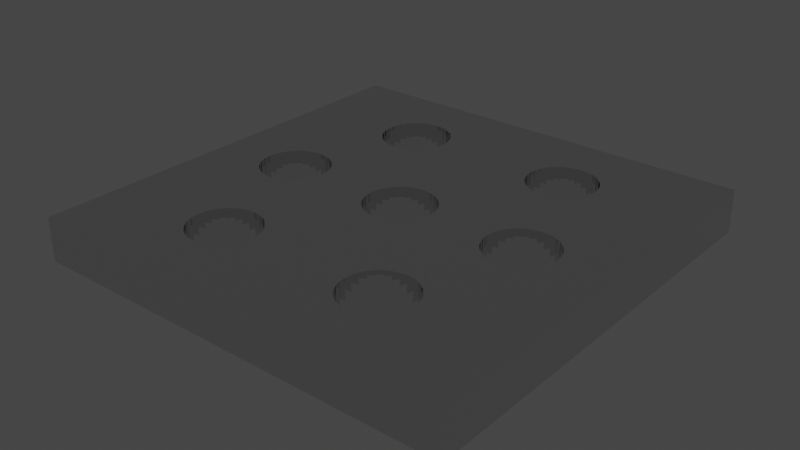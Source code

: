 # Source: AS_support_1.blend  (saved by Blender 3.6.13; exported with 4.5.12 LTS)
import bpy
from mathutils import Matrix  # noqa: F401  (used for matrix-valued properties, if any)

bpy.ops.wm.read_factory_settings(use_empty=True)
scene = bpy.context.scene
scene.name = 'Scene'

# ---- collections
col_collection = bpy.data.collections.new('Collection'); scene.collection.children.link(col_collection)

# ---- materials (node trees are filled in below, after node groups)
mat_material_001 = bpy.data.materials.new('Material.001')
mat_material_001.use_transparent_shadow = False

# ---- material node trees
mat_material_001.use_nodes = True; mat_material_001.node_tree.nodes.clear()
_N = mat_material_001.node_tree.nodes; _L = mat_material_001.node_tree.links
n0 = _N.new('ShaderNodeBsdfPrincipled'); n0.name = 'Principled BSDF'; n0.location = (10, 300)
n0.distribution = 'GGX'
n0.subsurface_method = 'RANDOM_WALK_SKIN'
n0.inputs[1].default_value = 1.0
n0.inputs[2].default_value = 0.0
n0.inputs[3].default_value = 1.45
n0.inputs[27].default_value = (0.0, 0.0, 0.0, 1.0)
n0.inputs[28].default_value = 1.0
n1 = _N.new('ShaderNodeOutputMaterial'); n1.name = 'Material Output'; n1.location = (300, 300)
_L.new(n0.outputs[0], n1.inputs[0])
n1.is_active_output = True

# ---- world
world_world = bpy.data.worlds.new('World'); scene.world = world_world
world_world.use_nodes = True; world_world.node_tree.nodes.clear()
_N = world_world.node_tree.nodes; _L = world_world.node_tree.links
n0 = _N.new('ShaderNodeOutputWorld'); n0.name = 'World Output'; n0.location = (300, 300)
n1 = _N.new('ShaderNodeBackground'); n1.name = 'Background'; n1.location = (10, 300)
n1.inputs[0].default_value = (0.05088, 0.05088, 0.05088, 1.0)
_L.new(n1.outputs[0], n0.inputs[0])
n0.is_active_output = True
world_world.color = (0.05088, 0.05088, 0.05088)
world_world.use_sun_shadow = False
world_world.sun_shadow_jitter_overblur = 0.0

# ---- meshes
me_plane_001 = bpy.data.meshes.new('Plane.001')
me_plane_001.from_pydata([(-2.5, -2.5, 0.0), (2.5, -2.5, 0.0), (-2.5, 2.5, 0.0), (2.5, 2.5, 0.0), (-2.5, 2.5, 0.5), (-2.5, -2.5, 0.5), (2.5, -2.5, 0.5), (2.5, 2.5, 0.5), (-1.333, -1.278, 0.0), (-1.37, -1.347, 0.0), (-1.222, -1.167, 0.0), (-1.153, -1.13, 0.0), (-1.283, -1.217, 0.0), (-1.4, -1.5, 0.0), (-1.392, -1.578, 0.0), (-1.392, -1.422, 0.0), (-1.333, -1.722, 0.0), (-1.37, -1.653, 0.0), (-1.283, -1.783, 0.0), (-1.222, -1.833, 0.0), (-1.153, -1.87, 0.0), (-1.0, -1.9, 0.0), (-1.0, -1.1, 0.0), (-1.078, -1.892, 0.0), (-1.078, -1.108, 0.0), (-0.922, -1.892, 0.0), (-0.8469, -1.87, 0.0), (-0.8469, -1.13, 0.0), (-0.7172, -1.783, 0.0), (-0.7172, -1.217, 0.0), (-0.7778, -1.833, 0.0), (-0.7778, -1.167, 0.0), (-0.6304, -1.347, 0.0), (-0.6, -1.5, 0.0), (-0.6077, -1.578, 0.0), (-0.6077, -1.422, 0.0), (-0.6674, -1.722, 0.0), (-0.6304, -1.653, 0.0), (-0.6674, -1.278, 0.0), (-0.922, -1.108, 0.0), (-1.4, -1.5, 0.5), (-1.392, -1.578, 0.5), (-1.392, -1.422, 0.5), (-1.283, -1.783, 0.5), (-1.333, -1.722, 0.5), (-1.37, -1.653, 0.5), (-1.153, -1.87, 0.5), (-1.0, -1.9, 0.5), (-1.0, -1.1, 0.5), (-1.078, -1.892, 0.5), (-1.078, -1.108, 0.5), (-0.922, -1.892, 0.5), (-1.222, -1.833, 0.5), (-0.8469, -1.87, 0.5), (-0.8469, -1.13, 0.5), (-0.7172, -1.783, 0.5), (-0.7172, -1.217, 0.5), (-0.7778, -1.833, 0.5), (-0.7778, -1.167, 0.5), (-0.6304, -1.653, 0.5), (-0.6, -1.5, 0.5), (-0.6077, -1.578, 0.5), (-0.6077, -1.422, 0.5), (-0.6674, -1.722, 0.5), (-0.6304, -1.347, 0.5), (-0.6674, -1.278, 0.5), (-0.922, -1.108, 0.5), (-1.333, -1.278, 0.5), (-1.37, -1.347, 0.5), (-1.153, -1.13, 0.5), (-1.222, -1.167, 0.5), (-1.283, -1.217, 0.5), (-0.2828, 0.2828, 0.0), (-0.2222, 0.3326, 0.0), (-0.07804, 0.3923, 0.0), (-0.1531, 0.3696, 0.0), (0.07804, 0.3923, 0.0), (0.2222, 0.3326, 0.0), (0.1531, 0.3696, 0.0), (0.2828, -0.2828, 0.0), (0.0, 0.4, 0.0), (0.3326, -0.2222, 0.0), (0.3326, 0.2222, 0.0), (0.4, 0.0, 0.0), (0.3923, -0.07804, 0.0), (0.3923, 0.07804, 0.0), (0.3696, -0.1531, 0.0), (0.3696, 0.1531, 0.0), (0.2828, 0.2828, 0.0), (-0.4, 0.0, 0.0), (-0.3923, -0.07804, 0.0), (-0.3923, 0.07804, 0.0), (-0.3326, -0.2222, 0.0), (-0.3326, 0.2222, 0.0), (-0.2828, -0.2828, 0.0), (-0.3696, -0.1531, 0.0), (-0.3696, 0.1531, 0.0), (-0.2222, -0.3326, 0.0), (-0.1748, -0.3579, 0.0), (-0.07804, -0.3923, 0.0), (-0.1531, -0.3696, 0.0), (0.07804, -0.3923, 0.0), (0.2222, -0.3326, 0.0), (0.1531, -0.3696, 0.0), (0.0, -0.4, 0.0), (-0.2828, 0.2828, 0.5), (-0.2222, 0.3326, 0.5), (-0.07804, 0.3923, 0.5), (-0.1531, 0.3696, 0.5), (0.07804, 0.3923, 0.5), (0.2222, 0.3326, 0.5), (0.1531, 0.3696, 0.5), (0.0, 0.4, 0.5), (0.3326, -0.2222, 0.5), (0.3326, 0.2222, 0.5), (0.4, 0.0, 0.5), (0.3923, -0.07804, 0.5), (0.3923, 0.07804, 0.5), (0.3696, -0.1531, 0.5), (0.3696, 0.1531, 0.5), (0.2828, 0.2828, 0.5), (0.2828, -0.2828, 0.5), (-0.4, 0.0, 0.5), (-0.3923, 0.07804, 0.5), (-0.3923, -0.07804, 0.5), (-0.3326, -0.2222, 0.5), (-0.3326, 0.2222, 0.5), (-0.2828, -0.2828, 0.5), (-0.3696, -0.1531, 0.5), (-0.3696, 0.1531, 0.5), (-0.2222, -0.3326, 0.5), (-0.07804, -0.3923, 0.5), (-0.1531, -0.3696, 0.5), (0.07804, -0.3923, 0.5), (0.2222, -0.3326, 0.5), (0.1531, -0.3696, 0.5), (0.0, -0.4, 0.5), (-1.9, 0.0, 0.0), (-1.892, -0.07804, 0.0), (-1.892, 0.07804, 0.0), (-1.783, -0.2828, 0.0), (-1.833, -0.2222, 0.0), (-1.87, -0.1531, 0.0), (-1.87, 0.1531, 0.0), (-1.722, -0.3326, 0.0), (-1.833, 0.2222, 0.0), (-1.653, -0.3696, 0.0), (-1.783, 0.2828, 0.0), (-1.722, 0.3326, 0.0), (-1.653, 0.3696, 0.0), (-1.578, 0.3923, 0.0), (-1.5, -0.4, 0.0), (-1.5, 0.4, 0.0), (-1.422, -0.3923, 0.0), (-1.422, 0.3923, 0.0), (-1.578, -0.3923, 0.0), (-1.347, 0.3696, 0.0), (-1.278, -0.3326, 0.0), (-1.278, 0.3326, 0.0), (-1.217, -0.2828, 0.0), (-1.167, -0.2222, 0.0), (-1.217, 0.2828, 0.0), (-1.13, 0.1531, 0.0), (-1.1, 0.0, 0.0), (-1.108, -0.07804, 0.0), (-1.108, 0.07804, 0.0), (-1.13, -0.1531, 0.0), (-1.167, 0.2222, 0.0), (-1.347, -0.3696, 0.0), (-1.9, 0.0, 0.5), (-1.892, 0.07804, 0.5), (-1.892, -0.07804, 0.5), (-1.783, -0.2828, 0.5), (-1.833, -0.2222, 0.5), (-1.87, -0.1531, 0.5), (-1.87, 0.1531, 0.5), (-1.722, -0.3326, 0.5), (-1.833, 0.2222, 0.5), (-1.653, -0.3696, 0.5), (-1.783, 0.2828, 0.5), (-1.578, -0.3923, 0.5), (-1.5, -0.4, 0.5), (-1.722, 0.3326, 0.5), (-1.389, -0.3824, 0.5), (-1.422, -0.3923, 0.5), (-1.653, 0.3696, 0.5), (-1.347, -0.3696, 0.5), (-1.278, -0.3326, 0.5), (-1.578, 0.3923, 0.5), (-1.217, -0.2828, 0.5), (-1.5, 0.4, 0.5), (-1.422, 0.3923, 0.5), (-1.347, 0.3696, 0.5), (-1.278, 0.3326, 0.5), (-1.217, 0.2828, 0.5), (-1.13, -0.1531, 0.5), (-1.13, 0.1531, 0.5), (-1.1, 0.0, 0.5), (-1.108, -0.07804, 0.5), (-1.108, 0.07804, 0.5), (-1.167, 0.2222, 0.5), (-1.167, -0.2222, 0.5), (-1.37, 1.653, 0.0), (-1.333, 1.722, 0.0), (-1.283, 1.783, 0.0), (-1.222, 1.833, 0.0), (-1.153, 1.87, 0.0), (-1.0, 1.9, 0.0), (-1.078, 1.892, 0.0), (-0.8469, 1.87, 0.0), (-0.922, 1.892, 0.0), (-0.6674, 1.722, 0.0), (-0.7172, 1.217, 0.0), (-0.7172, 1.783, 0.0), (-0.6304, 1.347, 0.0), (-0.6, 1.5, 0.0), (-0.6077, 1.578, 0.0), (-0.6077, 1.422, 0.0), (-0.6304, 1.653, 0.0), (-0.7778, 1.167, 0.0), (-0.6674, 1.278, 0.0), (-0.7778, 1.833, 0.0), (-1.392, 1.578, 0.0), (-0.8469, 1.13, 0.0), (-0.9057, 1.113, 0.0), (-0.922, 1.108, 0.0), (-1.4, 1.5, 0.0), (-1.0, 1.1, 0.0), (-1.392, 1.422, 0.0), (-1.121, 1.121, 0.0), (-1.078, 1.108, 0.0), (-1.333, 1.278, 0.0), (-1.37, 1.347, 0.0), (-1.222, 1.167, 0.0), (-1.153, 1.13, 0.0), (-1.283, 1.217, 0.0), (-1.37, 1.653, 0.5), (-1.222, 1.833, 0.5), (-1.283, 1.783, 0.5), (-1.333, 1.722, 0.5), (-1.078, 1.892, 0.5), (-0.922, 1.892, 0.5), (-0.8469, 1.87, 0.5), (-1.0, 1.9, 0.5), (-1.153, 1.87, 0.5), (-0.6674, 1.278, 0.5), (-0.7172, 1.217, 0.5), (-0.7172, 1.783, 0.5), (-0.6304, 1.653, 0.5), (-0.6, 1.5, 0.5), (-0.6077, 1.578, 0.5), (-0.6304, 1.347, 0.5), (-0.6077, 1.422, 0.5), (-0.7778, 1.167, 0.5), (-0.6674, 1.722, 0.5), (-0.7778, 1.833, 0.5), (-0.8336, 1.138, 0.5), (-1.392, 1.578, 0.5), (-0.8469, 1.13, 0.5), (-1.4, 1.5, 0.5), (-1.333, 1.278, 0.5), (-1.37, 1.347, 0.5), (-1.283, 1.217, 0.5), (-1.392, 1.422, 0.5), (-1.222, 1.167, 0.5), (-1.153, 1.13, 0.5), (-1.0, 1.1, 0.5), (-0.922, 1.108, 0.5), (-1.078, 1.108, 0.5), (1.283, 1.217, 0.0), (1.222, 1.167, 0.0), (1.153, 1.13, 0.0), (1.37, 1.347, 0.0), (1.333, 1.278, 0.0), (1.078, 1.108, 0.0), (1.392, 1.422, 0.0), (1.0, 1.1, 0.0), (0.9619, 1.104, 0.0), (1.4, 1.5, 0.0), (0.922, 1.108, 0.0), (0.9057, 1.113, 0.0), (0.8469, 1.13, 0.0), (1.392, 1.578, 0.0), (0.6, 1.5, 0.0), (0.6077, 1.422, 0.0), (0.6077, 1.578, 0.0), (0.6674, 1.278, 0.0), (0.6674, 1.722, 0.0), (0.7172, 1.217, 0.0), (0.6304, 1.347, 0.0), (0.6304, 1.653, 0.0), (0.7778, 1.167, 0.0), (1.153, 1.87, 0.0), (1.078, 1.892, 0.0), (1.283, 1.783, 0.0), (1.37, 1.653, 0.0), (1.333, 1.722, 0.0), (1.222, 1.833, 0.0), (0.7172, 1.783, 0.0), (1.0, 1.9, 0.0), (0.7778, 1.833, 0.0), (0.922, 1.892, 0.0), (0.8469, 1.87, 0.0), (1.078, 1.108, 0.5), (1.121, 1.121, 0.5), (1.379, 1.379, 0.5), (1.392, 1.422, 0.5), (0.6077, 1.422, 0.5), (0.6, 1.5, 0.5), (0.6304, 1.347, 0.5), (0.6304, 1.653, 0.5), (0.6077, 1.578, 0.5), (0.7172, 1.217, 0.5), (0.7778, 1.833, 0.5), (0.7778, 1.167, 0.5), (0.7172, 1.783, 0.5), (0.8469, 1.13, 0.5), (0.6674, 1.278, 0.5), (0.6674, 1.722, 0.5), (0.8469, 1.87, 0.5), (0.922, 1.108, 0.5), (0.922, 1.892, 0.5), (1.153, 1.87, 0.5), (1.078, 1.892, 0.5), (1.0, 1.1, 0.5), (1.0, 1.9, 0.5), (1.333, 1.722, 0.5), (1.283, 1.783, 0.5), (1.4, 1.5, 0.5), (1.392, 1.578, 0.5), (1.37, 1.653, 0.5), (1.222, 1.833, 0.5), (1.222, 1.167, 0.5), (1.153, 1.13, 0.5), (1.37, 1.347, 0.5), (1.333, 1.278, 0.5), (1.283, 1.217, 0.5), (1.1, 0.0, 0.0), (1.108, -0.07804, 0.0), (1.108, 0.07804, 0.0), (1.167, -0.2222, 0.0), (1.167, 0.2222, 0.0), (1.13, -0.1531, 0.0), (1.13, 0.1531, 0.0), (1.278, -0.3326, 0.0), (1.278, 0.3326, 0.0), (1.422, -0.3923, 0.0), (1.422, 0.3923, 0.0), (1.347, -0.3696, 0.0), (1.347, 0.3696, 0.0), (1.217, -0.2828, 0.0), (1.217, 0.2828, 0.0), (1.578, -0.3923, 0.0), (1.578, 0.3923, 0.0), (1.722, -0.3326, 0.0), (1.722, 0.3326, 0.0), (1.653, -0.3696, 0.0), (1.653, 0.3696, 0.0), (1.833, -0.2222, 0.0), (1.833, 0.2222, 0.0), (1.9, 0.0, 0.0), (1.892, -0.07804, 0.0), (1.892, 0.07804, 0.0), (1.87, -0.1531, 0.0), (1.87, 0.1531, 0.0), (1.783, -0.2828, 0.0), (1.783, 0.2828, 0.0), (1.5, 0.4, 0.0), (1.5, -0.4, 0.0), (1.1, 0.0, 0.5), (1.108, -0.07804, 0.5), (1.108, 0.07804, 0.5), (1.167, -0.2222, 0.5), (1.167, 0.2222, 0.5), (1.13, -0.1531, 0.5), (1.13, 0.1531, 0.5), (1.278, -0.3326, 0.5), (1.278, 0.3326, 0.5), (1.422, -0.3923, 0.5), (1.422, 0.3923, 0.5), (1.347, -0.3696, 0.5), (1.347, 0.3696, 0.5), (1.217, -0.2828, 0.5), (1.217, 0.2828, 0.5), (1.578, -0.3923, 0.5), (1.578, 0.3923, 0.5), (1.722, -0.3326, 0.5), (1.722, 0.3326, 0.5), (1.653, -0.3696, 0.5), (1.653, 0.3696, 0.5), (1.833, -0.2222, 0.5), (1.833, 0.2222, 0.5), (1.9, 0.0, 0.5), (1.892, -0.07804, 0.5), (1.892, 0.07804, 0.5), (1.87, -0.1531, 0.5), (1.87, 0.1531, 0.5), (1.783, -0.2828, 0.5), (1.783, 0.2828, 0.5), (1.5, 0.4, 0.5), (1.5, -0.4, 0.5), (1.078, -1.108, 0.0), (1.379, -1.379, 0.0), (1.392, -1.422, 0.0), (1.121, -1.121, 0.0), (1.0, -1.1, 0.0), (1.4, -1.5, 0.0), (0.922, -1.108, 0.0), (0.6077, -1.578, 0.0), (0.6, -1.5, 0.0), (0.6304, -1.347, 0.0), (0.6304, -1.653, 0.0), (0.6077, -1.422, 0.0), (0.6674, -1.722, 0.0), (0.7778, -1.167, 0.0), (0.7172, -1.783, 0.0), (0.7172, -1.217, 0.0), (0.7778, -1.833, 0.0), (0.6674, -1.278, 0.0), (0.8469, -1.87, 0.0), (1.078, -1.892, 0.0), (1.0, -1.9, 0.0), (0.922, -1.892, 0.0), (1.283, -1.783, 0.0), (1.222, -1.833, 0.0), (1.392, -1.578, 0.0), (1.333, -1.722, 0.0), (1.37, -1.653, 0.0), (1.153, -1.87, 0.0), (0.8469, -1.13, 0.0), (1.222, -1.167, 0.0), (1.153, -1.13, 0.0), (1.333, -1.278, 0.0), (1.37, -1.347, 0.0), (1.283, -1.217, 0.0), (0.6, -1.5, 0.5), (0.6077, -1.578, 0.5), (0.6077, -1.422, 0.5), (0.6674, -1.722, 0.5), (0.6674, -1.278, 0.5), (0.6304, -1.653, 0.5), (0.6304, -1.347, 0.5), (0.7778, -1.833, 0.5), (0.7778, -1.167, 0.5), (0.922, -1.892, 0.5), (0.922, -1.108, 0.5), (0.8469, -1.87, 0.5), (0.8469, -1.13, 0.5), (0.7172, -1.783, 0.5), (0.7172, -1.217, 0.5), (1.078, -1.892, 0.5), (1.078, -1.108, 0.5), (1.153, -1.13, 0.5), (1.222, -1.833, 0.5), (1.222, -1.167, 0.5), (1.153, -1.87, 0.5), (1.0, -1.1, 0.5), (1.333, -1.722, 0.5), (1.333, -1.278, 0.5), (1.4, -1.5, 0.5), (1.392, -1.422, 0.5), (1.392, -1.578, 0.5), (1.37, -1.347, 0.5), (1.37, -1.653, 0.5), (1.283, -1.783, 0.5), (1.283, -1.217, 0.5), (1.0, -1.9, 0.5)], [], [(402, 1, 34, 33, 35, 32, 38, 98, 100, 99, 104, 101, 103, 102, 79, 404, 401, 405, 407, 429, 414, 416, 418, 410, 412, 409, 408, 411, 413, 415, 417, 419, 422, 421, 420, 428, 424, 423, 426, 427, 425, 406, 403), (163, 165, 93, 96, 91, 89, 90, 95, 92, 94, 97, 98, 38, 29, 31, 27, 39, 22, 24, 11, 10, 12, 8, 153, 168, 157, 159, 160, 166, 164), (279, 277, 77, 78, 280), (337, 338, 86, 84, 83, 85, 87, 82, 88, 77, 277, 276, 274, 271, 270, 269, 273, 272, 275, 278, 282, 295, 296, 294, 297, 292, 293, 299, 301, 302, 300, 298, 287, 290, 285, 283, 284, 289, 286, 288, 291, 281, 280, 78, 76, 80, 74, 75, 224, 223, 219, 212, 220, 214, 217, 215, 216, 218, 211, 213, 221, 209, 210, 207, 208, 206, 205, 204, 203, 202, 222, 226, 228, 232, 231, 235, 233, 234, 229, 167, 161, 158, 156, 154, 152, 150, 149, 148, 147, 145, 143, 139, 137, 138, 142, 141, 140, 144, 146, 155, 151, 153, 8, 9, 15, 13, 14, 17, 16, 0, 2, 3, 357, 353, 367, 347, 349, 345, 351, 341, 343, 339), (81, 86, 338, 342, 340, 350, 344, 348, 346, 368, 352, 356, 354, 365, 358, 363, 361, 360, 362, 364, 359, 366, 355, 357, 3, 1, 402, 433, 432, 434, 430, 431, 404, 79), (225, 224, 75, 73, 72, 93, 165, 162, 167, 229, 230, 227), (34, 1, 0, 16, 18, 19, 20, 23, 21, 25, 26, 30, 28, 36, 37), (43, 44, 5, 6, 61, 59, 63, 55, 57, 53, 51, 47, 49, 46, 52), (69, 50, 186, 183), (265, 190, 191, 192, 193, 194, 200, 196, 199, 197, 198, 195, 201, 189, 187, 186, 50, 48, 66, 54, 58, 56, 65, 64, 132, 130, 127, 125, 128, 124, 122, 123, 129, 126, 105, 106, 108, 107, 112, 256, 258, 267, 266, 268), (253, 256, 112, 109, 111, 110, 120, 304, 303, 324, 320, 316, 314, 312, 317, 309, 307, 308, 311, 310, 318, 315, 313, 319, 321, 325, 323, 322, 331, 327, 326, 330, 329, 328, 306, 305, 7, 4, 5, 44, 45, 41, 40, 42, 68, 67, 71, 70, 69, 183, 184, 181, 180, 178, 176, 172, 173, 174, 171, 169, 170, 175, 177, 179, 182, 185, 188, 190, 265, 264, 262, 260, 261, 263, 259, 257, 236, 239, 238, 237, 244, 240, 243, 241, 242, 255, 247, 254, 248, 250, 249, 252, 251, 245, 246), (386, 388, 6, 7, 305, 334, 335, 336, 332, 333, 304, 120, 114, 119, 117, 115, 116, 118, 113, 121, 134, 135, 133, 136, 131, 132, 64, 62, 60, 372, 374, 370, 369, 371, 375, 373, 383, 377, 381, 379, 399, 385, 389, 387, 398, 391, 396, 394, 392, 393, 395, 390, 397), (435, 60, 61, 6, 388, 384, 400, 378, 380, 376, 382, 451, 452, 454, 465, 458, 462, 460, 459, 461, 463, 457, 464, 453, 455, 450, 466, 444, 446, 442, 448, 438, 440, 436), (451, 382, 372, 60, 435, 437, 441, 439, 449, 443, 447, 445, 456), (3, 2, 4, 7), (0, 1, 6, 5), (1, 3, 7, 6), (2, 0, 5, 4), (48, 22, 39, 66), (66, 39, 27, 54), (54, 27, 31, 58), (58, 31, 29, 56), (29, 38, 65, 56), (38, 32, 64, 65), (32, 35, 62, 64), (35, 33, 60, 62), (33, 34, 61, 60), (34, 37, 59, 61), (37, 36, 63, 59), (36, 28, 55, 63), (28, 30, 57, 55), (30, 26, 53, 57), (26, 25, 51, 53), (25, 21, 47, 51), (21, 23, 49, 47), (23, 20, 46, 49), (20, 19, 52, 46), (19, 18, 43, 52), (43, 18, 16, 44), (44, 16, 17, 45), (45, 17, 14, 41), (41, 14, 13, 40), (40, 13, 15, 42), (42, 15, 9, 68), (68, 9, 8, 67), (67, 8, 12, 71), (71, 12, 10, 70), (70, 10, 11, 69), (69, 11, 24, 50), (50, 24, 22, 48), (112, 80, 76, 109), (109, 76, 78, 111), (111, 78, 77, 110), (110, 77, 88, 120), (88, 82, 114, 120), (82, 87, 119, 114), (87, 85, 117, 119), (85, 83, 115, 117), (83, 84, 116, 115), (84, 86, 118, 116), (86, 81, 113, 118), (81, 79, 121, 113), (79, 102, 134, 121), (102, 103, 135, 134), (103, 101, 133, 135), (101, 104, 136, 133), (104, 99, 131, 136), (99, 100, 132, 131), (132, 100, 98, 97, 130), (97, 94, 127, 130), (127, 94, 92, 125), (125, 92, 95, 128), (128, 95, 90, 124), (124, 90, 89, 122), (122, 89, 91, 123), (123, 91, 96, 129), (129, 96, 93, 126), (126, 93, 72, 105), (105, 72, 73, 106), (106, 73, 75, 108), (108, 75, 74, 107), (107, 74, 80, 112), (190, 152, 154, 191), (191, 154, 156, 192), (192, 156, 158, 193), (193, 158, 161, 194), (161, 167, 200, 194), (167, 162, 196, 200), (162, 165, 199, 196), (165, 163, 197, 199), (163, 164, 198, 197), (164, 166, 195, 198), (166, 160, 201, 195), (160, 159, 189, 201), (159, 157, 187, 189), (157, 168, 186, 187), (183, 186, 168, 153, 184), (153, 151, 181, 184), (151, 155, 180, 181), (155, 146, 178, 180), (146, 144, 176, 178), (144, 140, 172, 176), (172, 140, 141, 173), (173, 141, 142, 174), (174, 142, 138, 171), (171, 138, 137, 169), (169, 137, 139, 170), (170, 139, 143, 175), (145, 177, 175, 143), (147, 179, 177, 145), (179, 147, 148, 182), (182, 148, 149, 185), (185, 149, 150, 188), (188, 150, 152, 190), (243, 207, 210, 241), (241, 210, 209, 242), (242, 209, 221, 255), (255, 221, 213, 247), (213, 211, 254, 247), (211, 218, 248, 254), (218, 216, 250, 248), (216, 215, 249, 250), (215, 217, 252, 249), (217, 214, 251, 252), (214, 220, 245, 251), (220, 212, 246, 245), (212, 219, 253, 246), (256, 253, 219, 223, 258), (258, 223, 224, 225, 267), (225, 227, 266, 267), (227, 230, 268, 266), (229, 234, 265, 268, 230), (234, 233, 264, 265), (233, 235, 262, 264), (262, 235, 231, 260), (260, 231, 232, 261), (261, 232, 228, 263), (263, 228, 226, 259), (259, 226, 222, 257), (202, 236, 257, 222), (236, 202, 203, 239), (239, 203, 204, 238), (238, 204, 205, 237), (237, 205, 206, 244), (244, 206, 208, 240), (240, 208, 207, 243), (325, 299, 293, 323), (323, 293, 292, 322), (322, 292, 297, 331), (331, 297, 294, 327), (294, 296, 326, 327), (296, 295, 330, 326), (295, 282, 329, 330), (282, 278, 328, 329), (278, 275, 306, 328), (305, 306, 275, 272, 334), (272, 273, 335, 334), (273, 269, 336, 335), (269, 270, 332, 336), (270, 271, 333, 332), (304, 333, 271, 274, 303), (274, 276, 324, 303), (277, 279, 320, 324, 276), (316, 320, 279, 280, 281), (281, 291, 314, 316), (291, 288, 312, 314), (312, 288, 286, 317), (317, 286, 289, 309), (309, 289, 284, 307), (307, 284, 283, 308), (308, 283, 285, 311), (311, 285, 290, 310), (310, 290, 287, 318), (318, 287, 298, 315), (315, 298, 300, 313), (313, 300, 302, 319), (319, 302, 301, 321), (321, 301, 299, 325), (399, 367, 353, 385), (385, 353, 357, 389), (389, 357, 355, 387), (387, 355, 366, 398), (366, 359, 391, 398), (359, 364, 396, 391), (364, 362, 394, 396), (362, 360, 392, 394), (360, 361, 393, 392), (361, 363, 395, 393), (363, 358, 390, 395), (358, 365, 397, 390), (365, 354, 386, 397), (354, 356, 388, 386), (356, 352, 384, 388), (352, 368, 400, 384), (368, 346, 378, 400), (346, 348, 380, 378), (348, 344, 376, 380), (344, 350, 382, 376), (382, 350, 340, 372), (372, 340, 342, 374), (374, 342, 338, 370), (370, 338, 337, 369), (369, 337, 339, 371), (371, 339, 343, 375), (375, 343, 341, 373), (373, 341, 351, 383), (383, 351, 345, 377), (377, 345, 349, 381), (381, 349, 347, 379), (379, 347, 367, 399), (456, 405, 401, 451), (451, 401, 404, 431, 452), (452, 431, 430, 454), (454, 430, 434, 465), (434, 432, 458, 465), (432, 433, 462, 458), (433, 402, 403, 460, 462), (403, 406, 459, 460), (406, 425, 461, 459), (425, 427, 463, 461), (427, 426, 457, 463), (426, 423, 464, 457), (423, 424, 453, 464), (424, 428, 455, 453), (428, 420, 450, 455), (420, 421, 466, 450), (421, 422, 444, 466), (422, 419, 446, 444), (419, 417, 442, 446), (417, 415, 448, 442), (448, 415, 413, 438), (438, 413, 411, 440), (440, 411, 408, 436), (436, 408, 409, 435), (435, 409, 412, 437), (437, 412, 410, 441), (441, 410, 418, 439), (439, 418, 416, 449), (449, 416, 414, 443), (443, 414, 429, 447), (447, 429, 407, 445), (445, 407, 405, 456)])
_uv = me_plane_001.uv_layers.new(name='UVMap')
_uv.uv.foreach_set('vector', [0.7759, 0.2241, 1.0, 0.0, 0.3785, 0.1844, 0.38, 0.2, 0.3785, 0.2156, 0.3739, 0.2306, 0.3665, 0.2444, 0.465, 0.4284, 0.4694, 0.4261, 0.4844, 0.4215, 0.5, 0.42, 0.5156, 0.4215, 0.5306, 0.4261, 0.5444, 0.4335, 0.5566, 0.4434, 0.7241, 0.2759, 0.7156, 0.2785, 0.7, 0.28, 0.6844, 0.2785, 0.6694, 0.2739, 0.6556, 0.2665, 0.6434, 0.2566, 0.6335, 0.2444, 0.6261, 0.2306, 0.6215, 0.2156, 0.62, 0.2, 0.6215, 0.1844, 0.6261, 0.1694, 0.6335, 0.1556, 0.6434, 0.1434, 0.6556, 0.1335, 0.6694, 0.1261, 0.6844, 0.1215, 0.7, 0.12, 0.7156, 0.1215, 0.7306, 0.1261, 0.7444, 0.1335, 0.7566, 0.1434, 0.7665, 0.1556, 0.7739, 0.1694, 0.7785, 0.1844, 0.78, 0.2, 0.7785, 0.2156, 0.28, 0.5, 0.2785, 0.5156, 0.4335, 0.5444, 0.4261, 0.5306, 0.4215, 0.5156, 0.42, 0.5, 0.4215, 0.4844, 0.4261, 0.4694, 0.4335, 0.4556, 0.4434, 0.4434, 0.4556, 0.4335, 0.465, 0.4284, 0.3665, 0.2444, 0.3566, 0.2566, 0.3444, 0.2665, 0.3306, 0.2739, 0.3156, 0.2785, 0.3, 0.28, 0.2844, 0.2785, 0.2694, 0.2739, 0.2556, 0.2665, 0.2434, 0.2566, 0.2335, 0.2444, 0.2156, 0.4215, 0.2306, 0.4261, 0.2444, 0.4335, 0.2566, 0.4434, 0.2665, 0.4556, 0.2739, 0.4694, 0.2785, 0.4844, 0.6844, 0.7215, 0.6924, 0.7208, 0.5444, 0.5665, 0.5306, 0.5739, 0.6811, 0.7225, 0.72, 0.5, 0.7215, 0.4844, 0.5739, 0.4694, 0.5785, 0.4844, 0.58, 0.5, 0.5785, 0.5156, 0.5739, 0.5306, 0.5665, 0.5444, 0.5566, 0.5566, 0.5444, 0.5665, 0.6924, 0.7208, 0.7, 0.72, 0.7156, 0.7215, 0.7306, 0.7261, 0.7444, 0.7335, 0.7566, 0.7434, 0.7665, 0.7556, 0.7739, 0.7694, 0.7785, 0.7844, 0.78, 0.8, 0.7785, 0.8156, 0.7739, 0.8306, 0.7665, 0.8444, 0.7566, 0.8566, 0.7444, 0.8665, 0.7306, 0.8739, 0.7156, 0.8785, 0.7, 0.88, 0.6844, 0.8785, 0.6694, 0.8739, 0.6556, 0.8665, 0.6434, 0.8566, 0.6335, 0.8444, 0.6261, 0.8306, 0.6215, 0.8156, 0.62, 0.8, 0.6215, 0.7844, 0.6261, 0.7694, 0.6335, 0.7556, 0.6434, 0.7434, 0.6556, 0.7335, 0.6694, 0.7261, 0.6811, 0.7225, 0.5306, 0.5739, 0.5156, 0.5785, 0.5, 0.58, 0.4844, 0.5785, 0.4694, 0.5739, 0.3189, 0.7225, 0.3306, 0.7261, 0.3444, 0.7335, 0.3566, 0.7434, 0.3665, 0.7556, 0.3739, 0.7694, 0.3785, 0.7844, 0.38, 0.8, 0.3785, 0.8156, 0.3739, 0.8306, 0.3665, 0.8444, 0.3566, 0.8566, 0.3444, 0.8665, 0.3306, 0.8739, 0.3156, 0.8785, 0.3, 0.88, 0.2844, 0.8785, 0.2694, 0.8739, 0.2556, 0.8665, 0.2434, 0.8566, 0.2335, 0.8444, 0.2261, 0.8306, 0.2215, 0.8156, 0.22, 0.8, 0.2215, 0.7844, 0.2261, 0.7694, 0.2335, 0.7556, 0.2434, 0.7434, 0.2556, 0.7335, 0.2694, 0.7261, 0.2759, 0.7241, 0.2665, 0.5444, 0.2566, 0.5566, 0.2444, 0.5665, 0.2306, 0.5739, 0.2156, 0.5785, 0.2, 0.58, 0.1844, 0.5785, 0.1694, 0.5739, 0.1556, 0.5665, 0.1434, 0.5566, 0.1335, 0.5444, 0.1261, 0.5306, 0.1215, 0.5156, 0.12, 0.5, 0.1215, 0.4844, 0.1261, 0.4694, 0.1335, 0.4556, 0.1434, 0.4434, 0.1556, 0.4335, 0.1694, 0.4261, 0.1844, 0.4215, 0.2, 0.42, 0.2156, 0.4215, 0.2335, 0.2444, 0.2261, 0.2306, 0.2215, 0.2156, 0.22, 0.2, 0.2215, 0.1844, 0.2261, 0.1694, 0.2335, 0.1556, 0.0, 0.0, 0.0, 1.0, 1.0, 1.0, 0.8306, 0.5739, 0.8156, 0.5785, 0.8, 0.58, 0.7844, 0.5785, 0.7694, 0.5739, 0.7556, 0.5665, 0.7434, 0.5566, 0.7335, 0.5444, 0.7261, 0.5306, 0.7215, 0.5156, 0.5665, 0.4556, 0.5739, 0.4694, 0.7215, 0.4844, 0.7261, 0.4694, 0.7335, 0.4556, 0.7434, 0.4434, 0.7556, 0.4335, 0.7694, 0.4261, 0.7844, 0.4215, 0.8, 0.42, 0.8156, 0.4215, 0.8306, 0.4261, 0.8444, 0.4335, 0.8566, 0.4434, 0.8665, 0.4556, 0.8739, 0.4694, 0.8785, 0.4844, 0.88, 0.5, 0.8785, 0.5156, 0.8739, 0.5306, 0.8665, 0.5444, 0.8566, 0.5566, 0.8444, 0.5665, 0.8306, 0.5739, 1.0, 1.0, 1.0, 0.0, 0.7759, 0.2241, 0.7739, 0.2306, 0.7665, 0.2444, 0.7566, 0.2566, 0.7444, 0.2665, 0.7306, 0.2739, 0.7241, 0.2759, 0.5566, 0.4434, 0.3156, 0.7215, 0.3189, 0.7225, 0.4694, 0.5739, 0.4556, 0.5665, 0.4434, 0.5566, 0.4335, 0.5444, 0.2785, 0.5156, 0.2739, 0.5306, 0.2665, 0.5444, 0.2759, 0.7241, 0.2844, 0.7215, 0.3, 0.72, 0.3785, 0.1844, 1.0, 0.0, 0.0, 0.0, 0.2335, 0.1556, 0.2434, 0.1434, 0.2556, 0.1335, 0.2694, 0.1261, 0.2844, 0.1215, 0.3, 0.12, 0.3156, 0.1215, 0.3306, 0.1261, 0.3444, 0.1335, 0.3566, 0.1434, 0.3665, 0.1556, 0.3739, 0.1694, 0.2434, 0.1434, 0.2335, 0.1556, 0.0, 0.0, 1.0, 0.0, 0.3785, 0.1844, 0.3739, 0.1694, 0.3665, 0.1556, 0.3566, 0.1434, 0.3444, 0.1335, 0.3306, 0.1261, 0.3156, 0.1215, 0.3, 0.12, 0.2844, 0.1215, 0.2694, 0.1261, 0.2556, 0.1335, 0.2694, 0.2739, 0.2844, 0.2785, 0.2306, 0.4261, 0.2221, 0.4235, 0.2694, 0.7261, 0.2, 0.58, 0.2156, 0.5785, 0.2306, 0.5739, 0.2444, 0.5665, 0.2566, 0.5566, 0.2665, 0.5444, 0.2739, 0.5306, 0.2785, 0.5156, 0.28, 0.5, 0.2785, 0.4844, 0.2739, 0.4694, 0.2665, 0.4556, 0.2566, 0.4434, 0.2444, 0.4335, 0.2306, 0.4261, 0.2844, 0.2785, 0.3, 0.28, 0.3156, 0.2785, 0.3306, 0.2739, 0.3444, 0.2665, 0.3566, 0.2566, 0.3665, 0.2444, 0.3739, 0.2306, 0.4694, 0.4261, 0.4556, 0.4335, 0.4434, 0.4434, 0.4335, 0.4556, 0.4261, 0.4694, 0.4215, 0.4844, 0.42, 0.5, 0.4215, 0.5156, 0.4261, 0.5306, 0.4335, 0.5444, 0.4434, 0.5566, 0.4556, 0.5665, 0.4694, 0.5739, 0.4844, 0.5785, 0.5, 0.58, 0.3333, 0.7275, 0.3306, 0.7261, 0.3156, 0.7215, 0.3, 0.72, 0.2844, 0.7215, 0.3444, 0.7335, 0.3333, 0.7275, 0.5, 0.58, 0.5156, 0.5785, 0.5306, 0.5739, 0.5444, 0.5665, 0.5566, 0.5566, 0.7241, 0.7241, 0.7156, 0.7215, 0.7, 0.72, 0.6844, 0.7215, 0.6694, 0.7261, 0.6556, 0.7335, 0.6434, 0.7434, 0.6335, 0.7556, 0.6261, 0.7694, 0.6215, 0.7844, 0.62, 0.8, 0.6215, 0.8156, 0.6261, 0.8306, 0.6335, 0.8444, 0.6434, 0.8566, 0.6556, 0.8665, 0.6694, 0.8739, 0.6844, 0.8785, 0.7, 0.88, 0.7156, 0.8785, 0.7306, 0.8739, 0.7444, 0.8665, 0.7566, 0.8566, 0.7665, 0.8444, 0.7739, 0.8306, 0.7785, 0.8156, 0.78, 0.8, 0.7785, 0.7844, 0.7759, 0.7759, 1.0, 1.0, 0.0, 1.0, 0.0, 0.0, 0.2335, 0.1556, 0.2261, 0.1694, 0.2215, 0.1844, 0.22, 0.2, 0.2215, 0.2156, 0.2261, 0.2306, 0.2335, 0.2444, 0.2434, 0.2566, 0.2556, 0.2665, 0.2694, 0.2739, 0.2221, 0.4235, 0.2156, 0.4215, 0.2, 0.42, 0.1844, 0.4215, 0.1694, 0.4261, 0.1556, 0.4335, 0.1434, 0.4434, 0.1335, 0.4556, 0.1261, 0.4694, 0.1215, 0.4844, 0.12, 0.5, 0.1215, 0.5156, 0.1261, 0.5306, 0.1335, 0.5444, 0.1434, 0.5566, 0.1556, 0.5665, 0.1694, 0.5739, 0.1844, 0.5785, 0.2, 0.58, 0.2694, 0.7261, 0.2556, 0.7335, 0.2434, 0.7434, 0.2335, 0.7556, 0.2261, 0.7694, 0.2215, 0.7844, 0.22, 0.8, 0.2215, 0.8156, 0.2261, 0.8306, 0.2335, 0.8444, 0.2434, 0.8566, 0.2556, 0.8665, 0.2694, 0.8739, 0.2844, 0.8785, 0.3, 0.88, 0.3156, 0.8785, 0.3306, 0.8739, 0.3444, 0.8665, 0.3566, 0.8566, 0.3665, 0.8444, 0.3739, 0.8306, 0.3785, 0.8156, 0.38, 0.8, 0.3785, 0.7844, 0.3739, 0.7694, 0.3665, 0.7556, 0.3566, 0.7434, 0.8444, 0.4335, 0.8306, 0.4261, 1.0, 0.0, 1.0, 1.0, 0.7759, 0.7759, 0.7739, 0.7694, 0.7665, 0.7556, 0.7566, 0.7434, 0.7444, 0.7335, 0.7306, 0.7261, 0.7241, 0.7241, 0.5566, 0.5566, 0.5665, 0.5444, 0.5739, 0.5306, 0.5785, 0.5156, 0.58, 0.5, 0.5785, 0.4844, 0.5739, 0.4694, 0.5665, 0.4556, 0.5566, 0.4434, 0.5444, 0.4335, 0.5306, 0.4261, 0.5156, 0.4215, 0.5, 0.42, 0.4844, 0.4215, 0.4694, 0.4261, 0.3739, 0.2306, 0.3785, 0.2156, 0.38, 0.2, 0.7335, 0.4556, 0.7261, 0.4694, 0.7215, 0.4844, 0.72, 0.5, 0.7215, 0.5156, 0.7261, 0.5306, 0.7335, 0.5444, 0.7434, 0.5566, 0.7556, 0.5665, 0.7694, 0.5739, 0.7844, 0.5785, 0.8, 0.58, 0.8156, 0.5785, 0.8306, 0.5739, 0.8444, 0.5665, 0.8566, 0.5566, 0.8665, 0.5444, 0.8739, 0.5306, 0.8785, 0.5156, 0.88, 0.5, 0.8785, 0.4844, 0.8739, 0.4694, 0.8665, 0.4556, 0.8566, 0.4434, 0.62, 0.2, 0.38, 0.2, 0.3785, 0.1844, 1.0, 0.0, 0.8306, 0.4261, 0.8156, 0.4215, 0.8, 0.42, 0.7844, 0.4215, 0.7694, 0.4261, 0.7556, 0.4335, 0.7434, 0.4434, 0.7156, 0.2785, 0.7306, 0.2739, 0.7444, 0.2665, 0.7566, 0.2566, 0.7665, 0.2444, 0.7739, 0.2306, 0.7785, 0.2156, 0.78, 0.2, 0.7785, 0.1844, 0.7739, 0.1694, 0.7665, 0.1556, 0.7566, 0.1434, 0.7444, 0.1335, 0.7306, 0.1261, 0.7156, 0.1215, 0.7, 0.12, 0.6844, 0.1215, 0.6694, 0.1261, 0.6556, 0.1335, 0.6434, 0.1434, 0.6335, 0.1556, 0.6261, 0.1694, 0.6215, 0.1844, 0.7156, 0.2785, 0.7434, 0.4434, 0.7335, 0.4556, 0.38, 0.2, 0.62, 0.2, 0.6215, 0.2156, 0.6261, 0.2306, 0.6335, 0.2444, 0.6434, 0.2566, 0.6556, 0.2665, 0.6694, 0.2739, 0.6844, 0.2785, 0.7, 0.28, 1.0, 1.0, 0.0, 1.0, 0.0, 1.0, 1.0, 1.0, 0.0, 0.0, 1.0, 0.0, 1.0, 0.0, 0.0, 0.0, 1.0, 0.0, 1.0, 1.0, 1.0, 1.0, 1.0, 0.0, 0.0, 1.0, 0.0, 0.0, 0.0, 0.0, 0.0, 1.0, 1.0, 0.7822, 1.0, 0.6572, 0.9688, 0.6572, 0.9688, 0.7822, 0.9688, 0.7822, 0.9688, 0.6572, 0.9375, 0.6572, 0.9375, 0.7822, 0.9375, 0.7822, 0.9375, 0.6572, 0.9062, 0.6572, 0.9062, 0.7822, 0.9062, 0.7822, 0.9062, 0.6572, 0.875, 0.6572, 0.875, 0.7822, 0.875, 0.6572, 0.8438, 0.6572, 0.8438, 0.7822, 0.875, 0.7822, 0.8438, 0.6572, 0.8125, 0.6572, 0.8125, 0.7822, 0.8438, 0.7822, 0.8125, 0.6572, 0.7812, 0.6572, 0.7812, 0.7822, 0.8125, 0.7822, 0.7812, 0.6572, 0.75, 0.6572, 0.75, 0.7822, 0.7812, 0.7822, 0.75, 0.6572, 0.7188, 0.6572, 0.7188, 0.7822, 0.75, 0.7822, 0.7188, 0.6572, 0.6875, 0.6572, 0.6875, 0.7822, 0.7188, 0.7822, 0.6875, 0.6572, 0.6562, 0.6572, 0.6562, 0.7822, 0.6875, 0.7822, 0.6562, 0.6572, 0.625, 0.6572, 0.625, 0.7822, 0.6562, 0.7822, 0.625, 0.6572, 0.5938, 0.6572, 0.5938, 0.7822, 0.625, 0.7822, 0.5938, 0.6572, 0.5625, 0.6572, 0.5625, 0.7822, 0.5938, 0.7822, 0.5625, 0.6572, 0.5312, 0.6572, 0.5312, 0.7822, 0.5625, 0.7822, 0.5312, 0.6572, 0.5, 0.6572, 0.5, 0.7822, 0.5312, 0.7822, 0.5, 0.6572, 0.4688, 0.6572, 0.4688, 0.7822, 0.5, 0.7822, 0.4688, 0.6572, 0.4375, 0.6572, 0.4375, 0.7822, 0.4688, 0.7822, 0.4375, 0.6572, 0.4062, 0.6572, 0.4062, 0.7822, 0.4375, 0.7822, 0.4062, 0.6572, 0.375, 0.6572, 0.375, 0.7822, 0.4062, 0.7822, 0.375, 0.7822, 0.375, 0.6572, 0.3438, 0.6572, 0.3438, 0.7822, 0.3438, 0.7822, 0.3438, 0.6572, 0.3125, 0.6572, 0.3125, 0.7822, 0.3125, 0.7822, 0.3125, 0.6572, 0.2812, 0.6572, 0.2812, 0.7822, 0.2812, 0.7822, 0.2812, 0.6572, 0.25, 0.6572, 0.25, 0.7822, 0.25, 0.7822, 0.25, 0.6572, 0.2188, 0.6572, 0.2188, 0.7822, 0.2188, 0.7822, 0.2188, 0.6572, 0.1875, 0.6572, 0.1875, 0.7822, 0.1875, 0.7822, 0.1875, 0.6572, 0.1562, 0.6572, 0.1562, 0.7822, 0.1562, 0.7822, 0.1562, 0.6572, 0.125, 0.6572, 0.125, 0.7822, 0.125, 0.7822, 0.125, 0.6572, 0.09375, 0.6572, 0.09375, 0.7822, 0.09375, 0.7822, 0.09375, 0.6572, 0.0625, 0.6572, 0.0625, 0.7822, 0.0625, 0.7822, 0.0625, 0.6572, 0.03125, 0.6572, 0.03125, 0.7822, 0.03125, 0.7822, 0.03125, 0.6572, 0.0, 0.6572, 0.0, 0.7822, 1.0, 0.7822, 1.0, 0.6572, 0.9688, 0.6572, 0.9688, 0.7822, 0.9688, 0.7822, 0.9688, 0.6572, 0.9375, 0.6572, 0.9375, 0.7822, 0.9375, 0.7822, 0.9375, 0.6572, 0.9062, 0.6572, 0.9062, 0.7822, 0.9062, 0.7822, 0.9062, 0.6572, 0.875, 0.6572, 0.875, 0.7822, 0.875, 0.6572, 0.8438, 0.6572, 0.8438, 0.7822, 0.875, 0.7822, 0.8438, 0.6572, 0.8125, 0.6572, 0.8125, 0.7822, 0.8438, 0.7822, 0.8125, 0.6572, 0.7812, 0.6572, 0.7812, 0.7822, 0.8125, 0.7822, 0.7812, 0.6572, 0.75, 0.6572, 0.75, 0.7822, 0.7812, 0.7822, 0.75, 0.6572, 0.7188, 0.6572, 0.7188, 0.7822, 0.75, 0.7822, 0.7188, 0.6572, 0.6875, 0.6572, 0.6875, 0.7822, 0.7188, 0.7822, 0.6875, 0.6572, 0.6562, 0.6572, 0.6562, 0.7822, 0.6875, 0.7822, 0.6562, 0.6572, 0.625, 0.6572, 0.625, 0.7822, 0.6562, 0.7822, 0.625, 0.6572, 0.5938, 0.6572, 0.5938, 0.7822, 0.625, 0.7822, 0.5938, 0.6572, 0.5625, 0.6572, 0.5625, 0.7822, 0.5938, 0.7822, 0.5625, 0.6572, 0.5312, 0.6572, 0.5312, 0.7822, 0.5625, 0.7822, 0.5312, 0.6572, 0.5, 0.6572, 0.5, 0.7822, 0.5312, 0.7822, 0.5, 0.6572, 0.4688, 0.6572, 0.4688, 0.7822, 0.5, 0.7822, 0.4688, 0.6572, 0.4375, 0.6572, 0.4375, 0.7822, 0.4688, 0.7822, 0.4375, 0.7822, 0.4375, 0.6572, 0.4277, 0.6572, 0.4062, 0.6572, 0.4062, 0.7822, 0.4062, 0.6572, 0.375, 0.6572, 0.375, 0.7822, 0.4062, 0.7822, 0.375, 0.7822, 0.375, 0.6572, 0.3438, 0.6572, 0.3438, 0.7822, 0.3438, 0.7822, 0.3438, 0.6572, 0.3125, 0.6572, 0.3125, 0.7822, 0.3125, 0.7822, 0.3125, 0.6572, 0.2812, 0.6572, 0.2812, 0.7822, 0.2812, 0.7822, 0.2812, 0.6572, 0.25, 0.6572, 0.25, 0.7822, 0.25, 0.7822, 0.25, 0.6572, 0.2188, 0.6572, 0.2188, 0.7822, 0.2188, 0.7822, 0.2188, 0.6572, 0.1875, 0.6572, 0.1875, 0.7822, 0.1875, 0.7822, 0.1875, 0.6572, 0.1562, 0.6572, 0.1562, 0.7822, 0.1562, 0.7822, 0.1562, 0.6572, 0.125, 0.6572, 0.125, 0.7822, 0.125, 0.7822, 0.125, 0.6572, 0.09375, 0.6572, 0.09375, 0.7822, 0.09375, 0.7822, 0.09375, 0.6572, 0.0625, 0.6572, 0.0625, 0.7822, 0.0625, 0.7822, 0.0625, 0.6572, 0.03125, 0.6572, 0.03125, 0.7822, 0.03125, 0.7822, 0.03125, 0.6572, 0.0, 0.6572, 0.0, 0.7822, 1.0, 0.7822, 1.0, 0.6572, 0.9688, 0.6572, 0.9688, 0.7822, 0.9688, 0.7822, 0.9688, 0.6572, 0.9375, 0.6572, 0.9375, 0.7822, 0.9375, 0.7822, 0.9375, 0.6572, 0.9062, 0.6572, 0.9062, 0.7822, 0.9062, 0.7822, 0.9062, 0.6572, 0.875, 0.6572, 0.875, 0.7822, 0.875, 0.6572, 0.8438, 0.6572, 0.8438, 0.7822, 0.875, 0.7822, 0.8438, 0.6572, 0.8125, 0.6572, 0.8125, 0.7822, 0.8438, 0.7822, 0.8125, 0.6572, 0.7812, 0.6572, 0.7812, 0.7822, 0.8125, 0.7822, 0.7812, 0.6572, 0.75, 0.6572, 0.75, 0.7822, 0.7812, 0.7822, 0.75, 0.6572, 0.7188, 0.6572, 0.7188, 0.7822, 0.75, 0.7822, 0.7188, 0.6572, 0.6875, 0.6572, 0.6875, 0.7822, 0.7188, 0.7822, 0.6875, 0.6572, 0.6562, 0.6572, 0.6562, 0.7822, 0.6875, 0.7822, 0.6562, 0.6572, 0.625, 0.6572, 0.625, 0.7822, 0.6562, 0.7822, 0.625, 0.6572, 0.5938, 0.6572, 0.5938, 0.7822, 0.625, 0.7822, 0.5938, 0.6572, 0.5625, 0.6572, 0.5625, 0.7822, 0.5938, 0.7822, 0.5449, 0.7822, 0.5625, 0.7822, 0.5625, 0.6572, 0.5312, 0.6572, 0.5312, 0.7822, 0.5312, 0.6572, 0.5, 0.6572, 0.5, 0.7822, 0.5312, 0.7822, 0.5, 0.6572, 0.4688, 0.6572, 0.4688, 0.7822, 0.5, 0.7822, 0.4688, 0.6572, 0.4375, 0.6572, 0.4375, 0.7822, 0.4688, 0.7822, 0.4375, 0.6572, 0.4062, 0.6572, 0.4062, 0.7822, 0.4375, 0.7822, 0.4062, 0.6572, 0.375, 0.6572, 0.375, 0.7822, 0.4062, 0.7822, 0.375, 0.7822, 0.375, 0.6572, 0.3438, 0.6572, 0.3438, 0.7822, 0.3438, 0.7822, 0.3438, 0.6572, 0.3125, 0.6572, 0.3125, 0.7822, 0.3125, 0.7822, 0.3125, 0.6572, 0.2812, 0.6572, 0.2812, 0.7822, 0.2812, 0.7822, 0.2812, 0.6572, 0.25, 0.6572, 0.25, 0.7822, 0.25, 0.7822, 0.25, 0.6572, 0.2188, 0.6572, 0.2188, 0.7822, 0.2188, 0.7822, 0.2188, 0.6572, 0.1875, 0.6572, 0.1875, 0.7822, 0.1562, 0.6572, 0.1562, 0.7822, 0.1875, 0.7822, 0.1875, 0.6572, 0.125, 0.6572, 0.125, 0.7822, 0.1562, 0.7822, 0.1562, 0.6572, 0.125, 0.7822, 0.125, 0.6572, 0.09375, 0.6572, 0.09375, 0.7822, 0.09375, 0.7822, 0.09375, 0.6572, 0.0625, 0.6572, 0.0625, 0.7822, 0.0625, 0.7822, 0.0625, 0.6572, 0.03125, 0.6572, 0.03125, 0.7822, 0.03125, 0.7822, 0.03125, 0.6572, 0.0, 0.6572, 0.0, 0.7822, 1.0, 0.7822, 1.0, 0.6572, 0.9688, 0.6572, 0.9688, 0.7822, 0.9688, 0.7822, 0.9688, 0.6572, 0.9375, 0.6572, 0.9375, 0.7822, 0.9375, 0.7822, 0.9375, 0.6572, 0.9062, 0.6572, 0.9062, 0.7822, 0.9062, 0.7822, 0.9062, 0.6572, 0.875, 0.6572, 0.875, 0.7822, 0.875, 0.6572, 0.8438, 0.6572, 0.8438, 0.7822, 0.875, 0.7822, 0.8438, 0.6572, 0.8125, 0.6572, 0.8125, 0.7822, 0.8438, 0.7822, 0.8125, 0.6572, 0.7812, 0.6572, 0.7812, 0.7822, 0.8125, 0.7822, 0.7812, 0.6572, 0.75, 0.6572, 0.75, 0.7822, 0.7812, 0.7822, 0.75, 0.6572, 0.7188, 0.6572, 0.7188, 0.7822, 0.75, 0.7822, 0.7188, 0.6572, 0.6875, 0.6572, 0.6875, 0.7822, 0.7188, 0.7822, 0.6875, 0.6572, 0.6562, 0.6572, 0.6562, 0.7822, 0.6875, 0.7822, 0.6562, 0.6572, 0.625, 0.6572, 0.625, 0.7822, 0.6562, 0.7822, 0.625, 0.6572, 0.5938, 0.6572, 0.5938, 0.7822, 0.625, 0.7822, 0.5685, 0.7822, 0.5938, 0.7822, 0.5938, 0.6572, 0.5625, 0.6572, 0.5625, 0.7822, 0.5625, 0.7822, 0.5625, 0.6572, 0.538, 0.6572, 0.5312, 0.6572, 0.5312, 0.7822, 0.5312, 0.6572, 0.5, 0.6572, 0.5, 0.7822, 0.5312, 0.7822, 0.5, 0.6572, 0.4688, 0.6572, 0.4688, 0.7822, 0.5, 0.7822, 0.451, 0.6572, 0.4375, 0.6572, 0.4375, 0.7822, 0.4688, 0.7822, 0.4688, 0.6572, 0.4375, 0.6572, 0.4062, 0.6572, 0.4062, 0.7822, 0.4375, 0.7822, 0.4062, 0.6572, 0.375, 0.6572, 0.375, 0.7822, 0.4062, 0.7822, 0.375, 0.7822, 0.375, 0.6572, 0.3438, 0.6572, 0.3438, 0.7822, 0.3438, 0.7822, 0.3438, 0.6572, 0.3125, 0.6572, 0.3125, 0.7822, 0.3125, 0.7822, 0.3125, 0.6572, 0.2812, 0.6572, 0.2812, 0.7822, 0.2812, 0.7822, 0.2812, 0.6572, 0.25, 0.6572, 0.25, 0.7822, 0.25, 0.7822, 0.25, 0.6572, 0.2188, 0.6572, 0.2188, 0.7822, 0.1875, 0.6572, 0.1875, 0.7822, 0.2188, 0.7822, 0.2188, 0.6572, 0.1875, 0.7822, 0.1875, 0.6572, 0.1562, 0.6572, 0.1562, 0.7822, 0.1562, 0.7822, 0.1562, 0.6572, 0.125, 0.6572, 0.125, 0.7822, 0.125, 0.7822, 0.125, 0.6572, 0.09375, 0.6572, 0.09375, 0.7822, 0.09375, 0.7822, 0.09375, 0.6572, 0.0625, 0.6572, 0.0625, 0.7822, 0.0625, 0.7822, 0.0625, 0.6572, 0.03125, 0.6572, 0.03125, 0.7822, 0.03125, 0.7822, 0.03125, 0.6572, 0.0, 0.6572, 0.0, 0.7822, 1.0, 0.7822, 1.0, 0.6572, 0.9688, 0.6572, 0.9688, 0.7822, 0.9688, 0.7822, 0.9688, 0.6572, 0.9375, 0.6572, 0.9375, 0.7822, 0.9375, 0.7822, 0.9375, 0.6572, 0.9062, 0.6572, 0.9062, 0.7822, 0.9062, 0.7822, 0.9062, 0.6572, 0.875, 0.6572, 0.875, 0.7822, 0.875, 0.6572, 0.8438, 0.6572, 0.8438, 0.7822, 0.875, 0.7822, 0.8438, 0.6572, 0.8125, 0.6572, 0.8125, 0.7822, 0.8438, 0.7822, 0.8125, 0.6572, 0.7812, 0.6572, 0.7812, 0.7822, 0.8125, 0.7822, 0.7812, 0.6572, 0.75, 0.6572, 0.75, 0.7822, 0.7812, 0.7822, 0.75, 0.6572, 0.7188, 0.6572, 0.7188, 0.7822, 0.75, 0.7822, 0.701, 0.7822, 0.7188, 0.7822, 0.7188, 0.6572, 0.6875, 0.6572, 0.6875, 0.7822, 0.6875, 0.6572, 0.6562, 0.6572, 0.6562, 0.7822, 0.6875, 0.7822, 0.6562, 0.6572, 0.625, 0.6572, 0.625, 0.7822, 0.6562, 0.7822, 0.625, 0.6572, 0.5938, 0.6572, 0.5938, 0.7822, 0.625, 0.7822, 0.5938, 0.6572, 0.5625, 0.6572, 0.5625, 0.7822, 0.5938, 0.7822, 0.549, 0.7822, 0.5625, 0.7822, 0.5625, 0.6572, 0.5312, 0.6572, 0.5312, 0.7822, 0.5312, 0.6572, 0.5, 0.6572, 0.5, 0.7822, 0.5312, 0.7822, 0.4847, 0.6572, 0.4688, 0.6572, 0.4688, 0.7822, 0.5, 0.7822, 0.5, 0.6572, 0.4375, 0.7822, 0.4688, 0.7822, 0.4688, 0.6572, 0.462, 0.6572, 0.4375, 0.6572, 0.4375, 0.6572, 0.4062, 0.6572, 0.4062, 0.7822, 0.4375, 0.7822, 0.4062, 0.6572, 0.375, 0.6572, 0.375, 0.7822, 0.4062, 0.7822, 0.375, 0.7822, 0.375, 0.6572, 0.3438, 0.6572, 0.3438, 0.7822, 0.3438, 0.7822, 0.3438, 0.6572, 0.3125, 0.6572, 0.3125, 0.7822, 0.3125, 0.7822, 0.3125, 0.6572, 0.2812, 0.6572, 0.2812, 0.7822, 0.2812, 0.7822, 0.2812, 0.6572, 0.25, 0.6572, 0.25, 0.7822, 0.25, 0.7822, 0.25, 0.6572, 0.2188, 0.6572, 0.2188, 0.7822, 0.2188, 0.7822, 0.2188, 0.6572, 0.1875, 0.6572, 0.1875, 0.7822, 0.1875, 0.7822, 0.1875, 0.6572, 0.1562, 0.6572, 0.1562, 0.7822, 0.1562, 0.7822, 0.1562, 0.6572, 0.125, 0.6572, 0.125, 0.7822, 0.125, 0.7822, 0.125, 0.6572, 0.09375, 0.6572, 0.09375, 0.7822, 0.09375, 0.7822, 0.09375, 0.6572, 0.0625, 0.6572, 0.0625, 0.7822, 0.0625, 0.7822, 0.0625, 0.6572, 0.03125, 0.6572, 0.03125, 0.7822, 0.03125, 0.7822, 0.03125, 0.6572, 0.0, 0.6572, 0.0, 0.7822, 1.0, 0.7822, 1.0, 0.6572, 0.9688, 0.6572, 0.9688, 0.7822, 0.9688, 0.7822, 0.9688, 0.6572, 0.9375, 0.6572, 0.9375, 0.7822, 0.9375, 0.7822, 0.9375, 0.6572, 0.9062, 0.6572, 0.9062, 0.7822, 0.9062, 0.7822, 0.9062, 0.6572, 0.875, 0.6572, 0.875, 0.7822, 0.875, 0.6572, 0.8438, 0.6572, 0.8438, 0.7822, 0.875, 0.7822, 0.8438, 0.6572, 0.8125, 0.6572, 0.8125, 0.7822, 0.8438, 0.7822, 0.8125, 0.6572, 0.7812, 0.6572, 0.7812, 0.7822, 0.8125, 0.7822, 0.7812, 0.6572, 0.75, 0.6572, 0.75, 0.7822, 0.7812, 0.7822, 0.75, 0.6572, 0.7188, 0.6572, 0.7188, 0.7822, 0.75, 0.7822, 0.7188, 0.6572, 0.6875, 0.6572, 0.6875, 0.7822, 0.7188, 0.7822, 0.6875, 0.6572, 0.6562, 0.6572, 0.6562, 0.7822, 0.6875, 0.7822, 0.6562, 0.6572, 0.625, 0.6572, 0.625, 0.7822, 0.6562, 0.7822, 0.625, 0.6572, 0.5938, 0.6572, 0.5938, 0.7822, 0.625, 0.7822, 0.5938, 0.6572, 0.5625, 0.6572, 0.5625, 0.7822, 0.5938, 0.7822, 0.5625, 0.6572, 0.5312, 0.6572, 0.5312, 0.7822, 0.5625, 0.7822, 0.5312, 0.6572, 0.5, 0.6572, 0.5, 0.7822, 0.5312, 0.7822, 0.5, 0.6572, 0.4688, 0.6572, 0.4688, 0.7822, 0.5, 0.7822, 0.4688, 0.6572, 0.4375, 0.6572, 0.4375, 0.7822, 0.4688, 0.7822, 0.4375, 0.6572, 0.4062, 0.6572, 0.4062, 0.7822, 0.4375, 0.7822, 0.4062, 0.6572, 0.375, 0.6572, 0.375, 0.7822, 0.4062, 0.7822, 0.375, 0.7822, 0.375, 0.6572, 0.3438, 0.6572, 0.3438, 0.7822, 0.3438, 0.7822, 0.3438, 0.6572, 0.3125, 0.6572, 0.3125, 0.7822, 0.3125, 0.7822, 0.3125, 0.6572, 0.2812, 0.6572, 0.2812, 0.7822, 0.2812, 0.7822, 0.2812, 0.6572, 0.25, 0.6572, 0.25, 0.7822, 0.25, 0.7822, 0.25, 0.6572, 0.2188, 0.6572, 0.2188, 0.7822, 0.2188, 0.7822, 0.2188, 0.6572, 0.1875, 0.6572, 0.1875, 0.7822, 0.1875, 0.7822, 0.1875, 0.6572, 0.1562, 0.6572, 0.1562, 0.7822, 0.1562, 0.7822, 0.1562, 0.6572, 0.125, 0.6572, 0.125, 0.7822, 0.125, 0.7822, 0.125, 0.6572, 0.09375, 0.6572, 0.09375, 0.7822, 0.09375, 0.7822, 0.09375, 0.6572, 0.0625, 0.6572, 0.0625, 0.7822, 0.0625, 0.7822, 0.0625, 0.6572, 0.03125, 0.6572, 0.03125, 0.7822, 0.03125, 0.7822, 0.03125, 0.6572, 0.0, 0.6572, 0.0, 0.7822, 1.0, 0.7822, 1.0, 0.6572, 0.9688, 0.6572, 0.9688, 0.7822, 0.9688, 0.7822, 0.9688, 0.6572, 0.951, 0.6572, 0.9375, 0.6572, 0.9375, 0.7822, 0.9375, 0.7822, 0.9375, 0.6572, 0.9062, 0.6572, 0.9062, 0.7822, 0.9062, 0.7822, 0.9062, 0.6572, 0.875, 0.6572, 0.875, 0.7822, 0.875, 0.6572, 0.8438, 0.6572, 0.8438, 0.7822, 0.875, 0.7822, 0.8438, 0.6572, 0.8125, 0.6572, 0.8125, 0.7822, 0.8438, 0.7822, 0.8125, 0.6572, 0.799, 0.6572, 0.7812, 0.6572, 0.7812, 0.7822, 0.8125, 0.7822, 0.7812, 0.6572, 0.75, 0.6572, 0.75, 0.7822, 0.7812, 0.7822, 0.75, 0.6572, 0.7188, 0.6572, 0.7188, 0.7822, 0.75, 0.7822, 0.7188, 0.6572, 0.6875, 0.6572, 0.6875, 0.7822, 0.7188, 0.7822, 0.6875, 0.6572, 0.6562, 0.6572, 0.6562, 0.7822, 0.6875, 0.7822, 0.6562, 0.6572, 0.625, 0.6572, 0.625, 0.7822, 0.6562, 0.7822, 0.625, 0.6572, 0.5938, 0.6572, 0.5938, 0.7822, 0.625, 0.7822, 0.5938, 0.6572, 0.5625, 0.6572, 0.5625, 0.7822, 0.5938, 0.7822, 0.5625, 0.6572, 0.5312, 0.6572, 0.5312, 0.7822, 0.5625, 0.7822, 0.5312, 0.6572, 0.5, 0.6572, 0.5, 0.7822, 0.5312, 0.7822, 0.5, 0.6572, 0.4688, 0.6572, 0.4688, 0.7822, 0.5, 0.7822, 0.4688, 0.6572, 0.4375, 0.6572, 0.4375, 0.7822, 0.4688, 0.7822, 0.4375, 0.6572, 0.4062, 0.6572, 0.4062, 0.7822, 0.4375, 0.7822, 0.4062, 0.6572, 0.375, 0.6572, 0.375, 0.7822, 0.4062, 0.7822, 0.375, 0.7822, 0.375, 0.6572, 0.3438, 0.6572, 0.3438, 0.7822, 0.3438, 0.7822, 0.3438, 0.6572, 0.3125, 0.6572, 0.3125, 0.7822, 0.3125, 0.7822, 0.3125, 0.6572, 0.2812, 0.6572, 0.2812, 0.7822, 0.2812, 0.7822, 0.2812, 0.6572, 0.25, 0.6572, 0.25, 0.7822, 0.25, 0.7822, 0.25, 0.6572, 0.2188, 0.6572, 0.2188, 0.7822, 0.2188, 0.7822, 0.2188, 0.6572, 0.1875, 0.6572, 0.1875, 0.7822, 0.1875, 0.7822, 0.1875, 0.6572, 0.1562, 0.6572, 0.1562, 0.7822, 0.1562, 0.7822, 0.1562, 0.6572, 0.125, 0.6572, 0.125, 0.7822, 0.125, 0.7822, 0.125, 0.6572, 0.09375, 0.6572, 0.09375, 0.7822, 0.09375, 0.7822, 0.09375, 0.6572, 0.0625, 0.6572, 0.0625, 0.7822, 0.0625, 0.7822, 0.0625, 0.6572, 0.03125, 0.6572, 0.03125, 0.7822, 0.03125, 0.7822, 0.03125, 0.6572, 0.0, 0.6572, 0.0, 0.7822])
me_plane_001.materials.append(mat_material_001)
me_plane_001.update()

# ---- objects
ob_plane = bpy.data.objects.new('Plane', me_plane_001)

# ---- transforms, parenting, visibility, modifiers, constraints
ob_plane.location = (0.0, 0.0, 0.0)

# ---- collection membership
col_collection.objects.link(ob_plane)

# ---- scene / render settings (as saved in the file)
scene.frame_start = 1; scene.frame_end = 250; scene.frame_set(1)
scene.render.engine = 'BLENDER_EEVEE_NEXT'
scene.cycles.sampling_pattern = 'TABULATED_SOBOL'
scene.view_settings.view_transform = 'Filmic'
bpy.context.view_layer.update()

# ---- added for rendering (the .blend has no active camera and no usable light): camera, sun
cam_auto = bpy.data.cameras.new('AutoCamera')
cam_auto.lens = 50.0
cam_auto.sensor_width = 36.0
cam_auto.clip_end = 1000.0
ob_auto_camera = bpy.data.objects.new('AutoCamera', cam_auto)
scene.collection.objects.link(ob_auto_camera)
ob_auto_camera.location = (6.55866, -7.87039, 5.49693)
ob_auto_camera.rotation_euler = (1.09748, -7.21219e-08, 0.694738)
scene.camera = ob_auto_camera
light_auto_sun = bpy.data.lights.new('AutoSun', 'SUN')
light_auto_sun.energy = 3.0
light_auto_sun.angle = 0.0523599
ob_auto_sun = bpy.data.objects.new('AutoSun', light_auto_sun)
scene.collection.objects.link(ob_auto_sun)
ob_auto_sun.rotation_euler = (0.872665, 0.174533, 0.523599)
bpy.context.view_layer.update()
